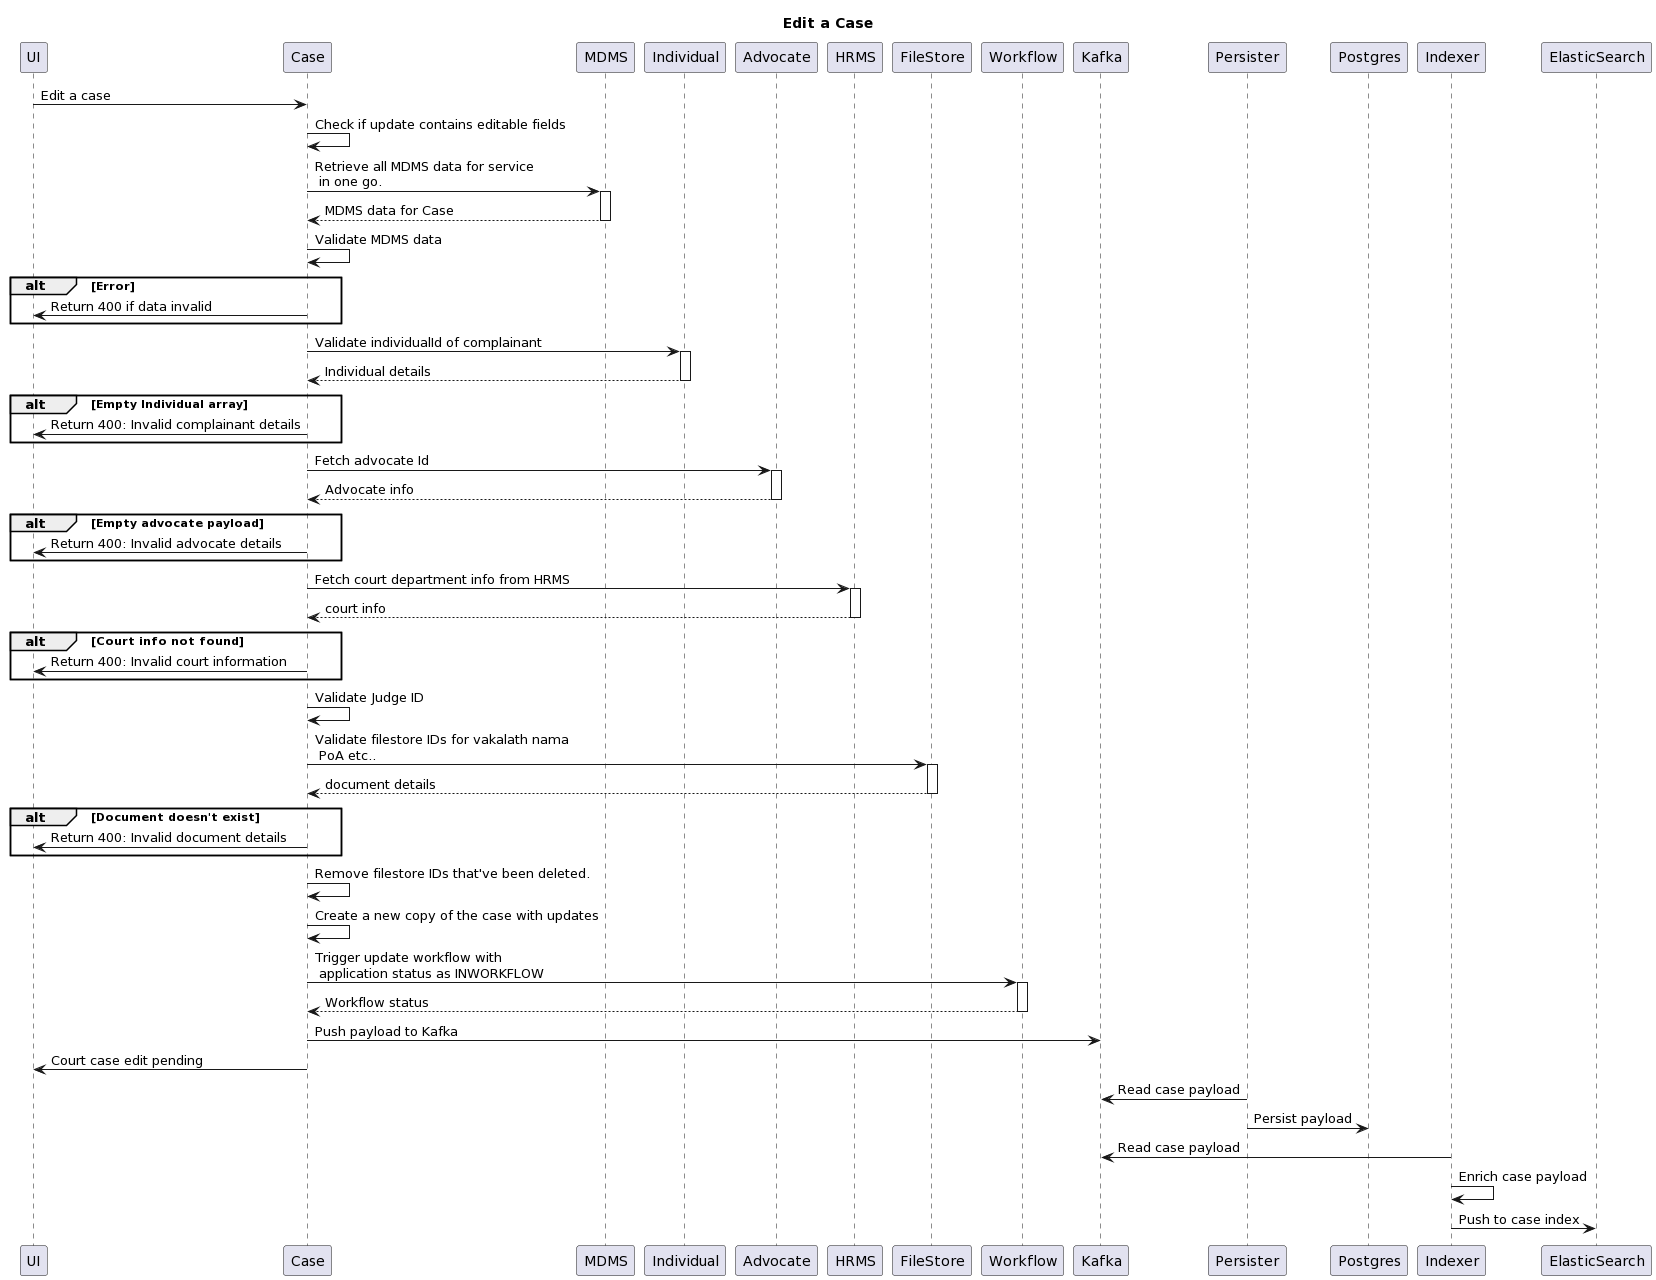

The diagram above was rendered by PlantUML. Its source (embedded in the PNG):
@startuml
title Edit a Case
participant UI as UI
participant Case as Case
UI -> Case : Edit a case
Case -> Case: Check if update contains editable fields
Case -> MDMS ++: Retrieve all MDMS data for service \n in one go.
return MDMS data for Case
Case -> Case: Validate MDMS data
alt Error
  Case -> UI: Return 400 if data invalid
end
Case -> Individual ++: Validate individualId of complainant
return Individual details
alt Empty Individual array
 Case -> UI: Return 400: Invalid complainant details
end
Case -> Advocate ++: Fetch advocate Id
return Advocate info
alt Empty advocate payload
Case -> UI: Return 400: Invalid advocate details
end
Case -> HRMS ++: Fetch court department info from HRMS
return court info
alt Court info not found
Case -> UI: Return 400: Invalid court information
end
Case -> Case: Validate Judge ID
Case -> FileStore++: Validate filestore IDs for vakalath nama \n PoA etc..
return document details
alt Document doesn't exist
Case -> UI: Return 400: Invalid document details
end
Case -> Case: Remove filestore IDs that've been deleted.
Case -> Case : Create a new copy of the case with updates
Case -> Workflow ++: Trigger update workflow with \n application status as INWORKFLOW
return Workflow status
Case -> Kafka: Push payload to Kafka
Case -> UI : Court case edit pending
Persister -> Kafka: Read case payload
Persister -> Postgres: Persist payload
Indexer -> Kafka: Read case payload
Indexer -> Indexer: Enrich case payload
Indexer -> ElasticSearch: Push to case index
@enduml